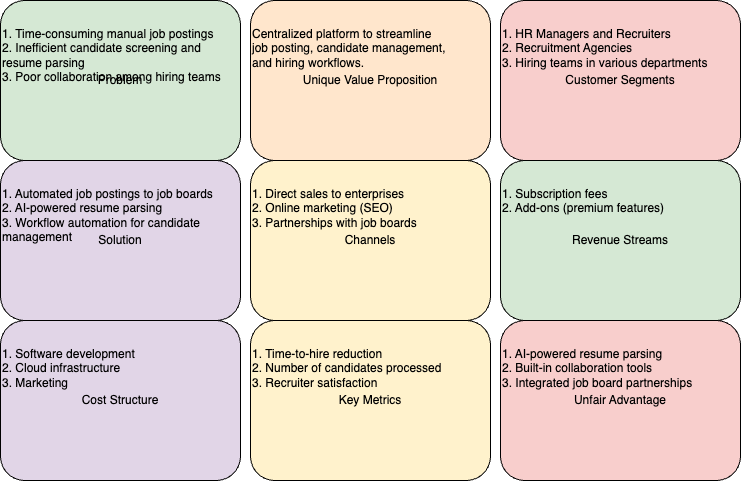

The diagram above was exported from draw.io. Its source (the exported page's mxGraphModel, read from the mxfile embedded in the PNG):
<mxGraphModel dx="1434" dy="761" grid="1" gridSize="10" guides="1" tooltips="1" connect="1" arrows="1" fold="1" page="1" pageScale="1" pageWidth="3300" pageHeight="4681" math="0" shadow="0">
  <root>
    <mxCell id="0" />
    <mxCell id="1" parent="0" />
    <mxCell id="fxsELYXQeSV0eWaIufrf-1" value="Problem" style="rounded=1;whiteSpace=wrap;html=1;fillColor=#d5e8d4;" vertex="1" parent="1">
      <mxGeometry width="240" height="160" as="geometry" />
    </mxCell>
    <mxCell id="fxsELYXQeSV0eWaIufrf-2" value="1. Time-consuming manual job postings&#10;2. Inefficient candidate screening and resume parsing&#10;3. Poor collaboration among hiring teams" style="text;whiteSpace=wrap;html=1;" vertex="1" parent="fxsELYXQeSV0eWaIufrf-1">
      <mxGeometry y="20" width="240" height="140" as="geometry" />
    </mxCell>
    <mxCell id="fxsELYXQeSV0eWaIufrf-3" value="Customer Segments" style="rounded=1;whiteSpace=wrap;html=1;fillColor=#f8cecc;" vertex="1" parent="1">
      <mxGeometry x="500" width="240" height="160" as="geometry" />
    </mxCell>
    <mxCell id="fxsELYXQeSV0eWaIufrf-4" value="1. HR Managers and Recruiters&#10;2. Recruitment Agencies&#10;3. Hiring teams in various departments" style="text;whiteSpace=wrap;html=1;" vertex="1" parent="fxsELYXQeSV0eWaIufrf-3">
      <mxGeometry y="20" width="240" height="140" as="geometry" />
    </mxCell>
    <mxCell id="fxsELYXQeSV0eWaIufrf-5" value="Unique Value Proposition" style="rounded=1;whiteSpace=wrap;html=1;fillColor=#ffe6cc;" vertex="1" parent="1">
      <mxGeometry x="250" width="240" height="160" as="geometry" />
    </mxCell>
    <mxCell id="fxsELYXQeSV0eWaIufrf-6" value="Centralized platform to streamline&#10;job posting, candidate management,&#10;and hiring workflows." style="text;whiteSpace=wrap;html=1;" vertex="1" parent="fxsELYXQeSV0eWaIufrf-5">
      <mxGeometry y="20" width="240" height="140" as="geometry" />
    </mxCell>
    <mxCell id="fxsELYXQeSV0eWaIufrf-7" value="Solution" style="rounded=1;whiteSpace=wrap;html=1;fillColor=#e1d5e7;" vertex="1" parent="1">
      <mxGeometry y="160" width="240" height="160" as="geometry" />
    </mxCell>
    <mxCell id="fxsELYXQeSV0eWaIufrf-8" value="1. Automated job postings to job boards&#10;2. AI-powered resume parsing&#10;3. Workflow automation for candidate management" style="text;whiteSpace=wrap;html=1;" vertex="1" parent="fxsELYXQeSV0eWaIufrf-7">
      <mxGeometry y="20" width="240" height="140" as="geometry" />
    </mxCell>
    <mxCell id="fxsELYXQeSV0eWaIufrf-9" value="Channels" style="rounded=1;whiteSpace=wrap;html=1;fillColor=#fff2cc;" vertex="1" parent="1">
      <mxGeometry x="250" y="160" width="240" height="160" as="geometry" />
    </mxCell>
    <mxCell id="fxsELYXQeSV0eWaIufrf-10" value="1. Direct sales to enterprises&#10;2. Online marketing (SEO)&#10;3. Partnerships with job boards" style="text;whiteSpace=wrap;html=1;" vertex="1" parent="fxsELYXQeSV0eWaIufrf-9">
      <mxGeometry y="20" width="240" height="140" as="geometry" />
    </mxCell>
    <mxCell id="fxsELYXQeSV0eWaIufrf-11" value="Revenue Streams" style="rounded=1;whiteSpace=wrap;html=1;fillColor=#d5e8d4;" vertex="1" parent="1">
      <mxGeometry x="500" y="160" width="240" height="160" as="geometry" />
    </mxCell>
    <mxCell id="fxsELYXQeSV0eWaIufrf-12" value="1. Subscription fees&#10;2. Add-ons (premium features)" style="text;whiteSpace=wrap;html=1;" vertex="1" parent="fxsELYXQeSV0eWaIufrf-11">
      <mxGeometry y="20" width="240" height="140" as="geometry" />
    </mxCell>
    <mxCell id="fxsELYXQeSV0eWaIufrf-13" value="Cost Structure" style="rounded=1;whiteSpace=wrap;html=1;fillColor=#e1d5e7;" vertex="1" parent="1">
      <mxGeometry y="320" width="240" height="160" as="geometry" />
    </mxCell>
    <mxCell id="fxsELYXQeSV0eWaIufrf-14" value="1. Software development&#10;2. Cloud infrastructure&#10;3. Marketing" style="text;whiteSpace=wrap;html=1;" vertex="1" parent="fxsELYXQeSV0eWaIufrf-13">
      <mxGeometry y="20" width="240" height="140" as="geometry" />
    </mxCell>
    <mxCell id="fxsELYXQeSV0eWaIufrf-15" value="Key Metrics" style="rounded=1;whiteSpace=wrap;html=1;fillColor=#fff2cc;" vertex="1" parent="1">
      <mxGeometry x="250" y="320" width="240" height="160" as="geometry" />
    </mxCell>
    <mxCell id="fxsELYXQeSV0eWaIufrf-16" value="1. Time-to-hire reduction&#10;2. Number of candidates processed&#10;3. Recruiter satisfaction" style="text;whiteSpace=wrap;html=1;" vertex="1" parent="fxsELYXQeSV0eWaIufrf-15">
      <mxGeometry y="20" width="240" height="140" as="geometry" />
    </mxCell>
    <mxCell id="fxsELYXQeSV0eWaIufrf-17" value="Unfair Advantage" style="rounded=1;whiteSpace=wrap;html=1;fillColor=#f8cecc;" vertex="1" parent="1">
      <mxGeometry x="500" y="320" width="240" height="160" as="geometry" />
    </mxCell>
    <mxCell id="fxsELYXQeSV0eWaIufrf-18" value="1. AI-powered resume parsing&#10;2. Built-in collaboration tools&#10;3. Integrated job board partnerships" style="text;whiteSpace=wrap;html=1;" vertex="1" parent="fxsELYXQeSV0eWaIufrf-17">
      <mxGeometry y="20" width="240" height="140" as="geometry" />
    </mxCell>
  </root>
</mxGraphModel>